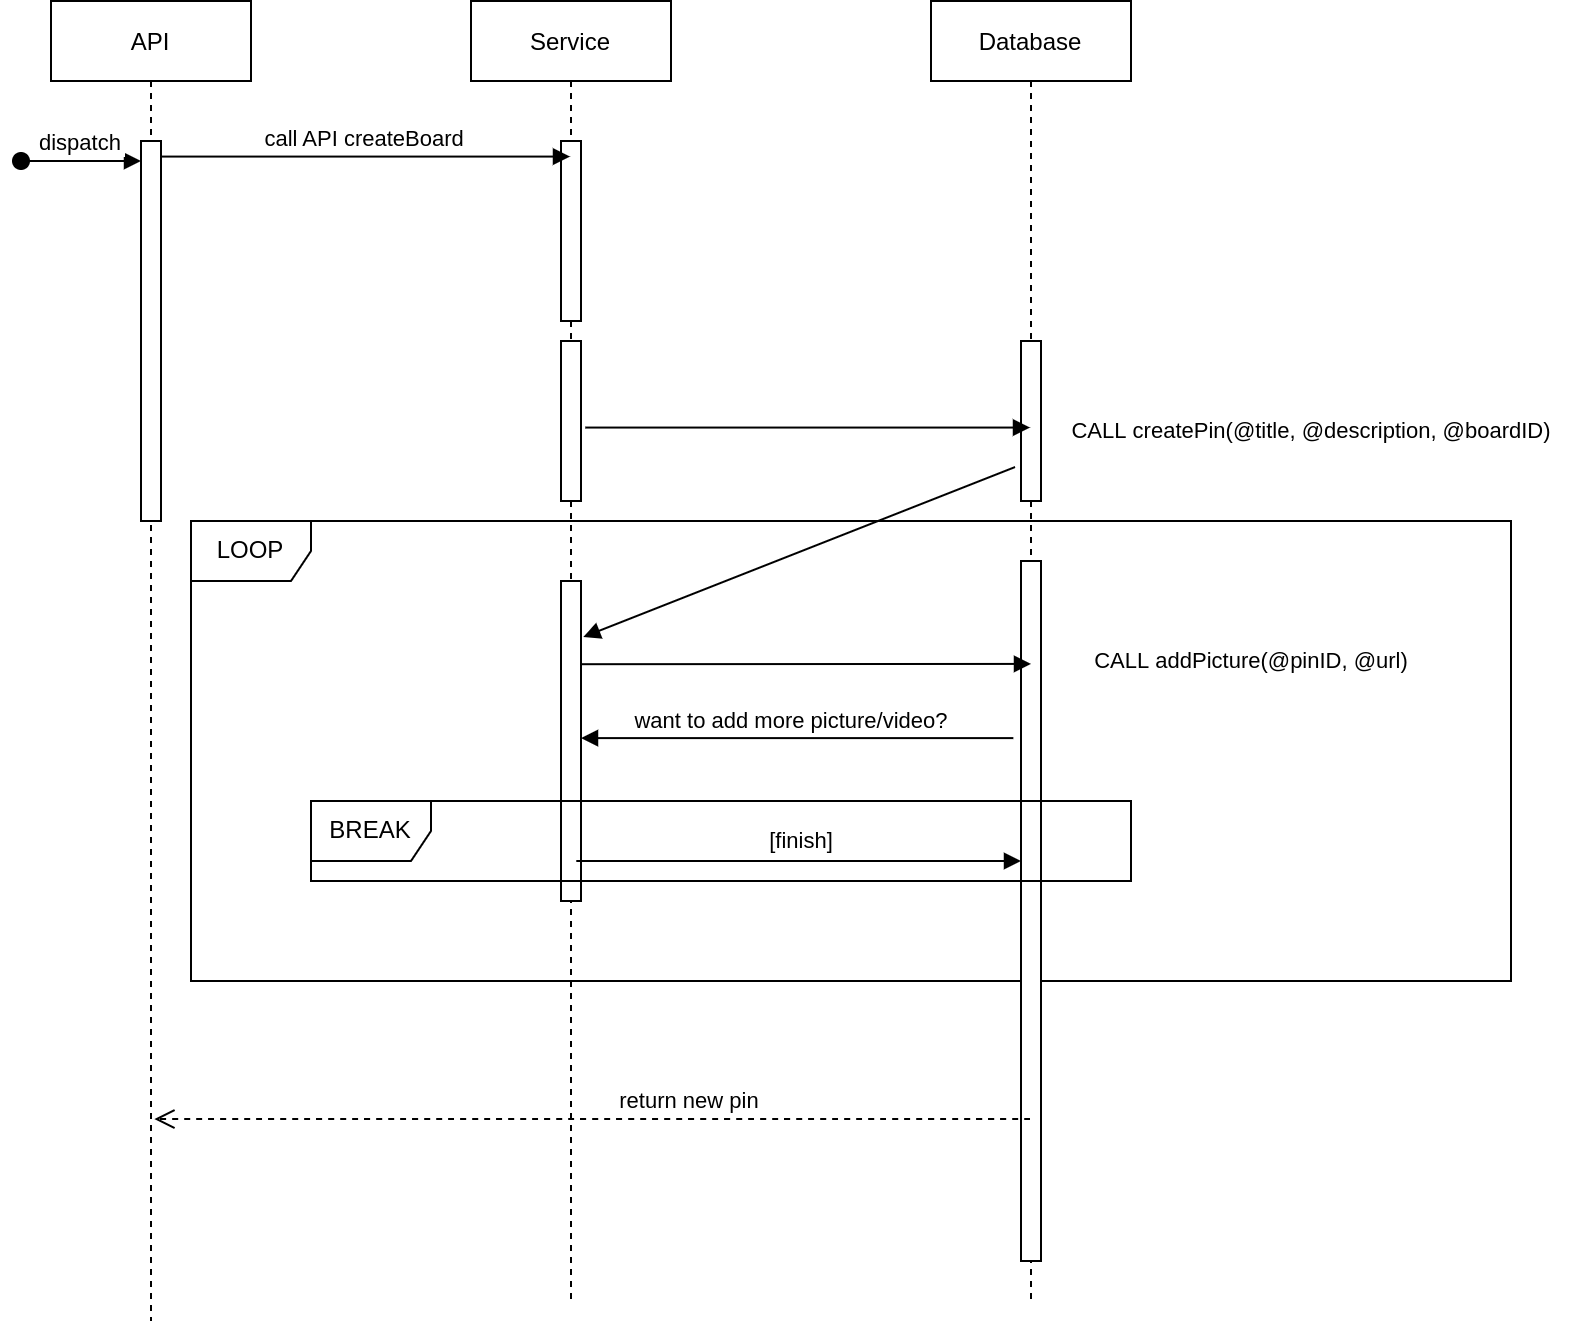

The diagram above was exported from draw.io. Its source (the exported page's mxGraphModel, read from the mxfile embedded in the PNG):
<mxGraphModel dx="1128" dy="608" grid="1" gridSize="10" guides="1" tooltips="1" connect="1" arrows="1" fold="1" page="1" pageScale="1" pageWidth="850" pageHeight="1100" math="0" shadow="0">
  <root>
    <mxCell id="zmw31XQRSYBsGHiaynSg-0" />
    <mxCell id="zmw31XQRSYBsGHiaynSg-1" parent="zmw31XQRSYBsGHiaynSg-0" />
    <mxCell id="HiBTQgNXbo64gKF-Y28D-0" value="LOOP" style="shape=umlFrame;whiteSpace=wrap;html=1;" parent="zmw31XQRSYBsGHiaynSg-1" vertex="1">
      <mxGeometry x="190" y="340" width="660" height="230" as="geometry" />
    </mxCell>
    <mxCell id="zmw31XQRSYBsGHiaynSg-2" value="API" style="shape=umlLifeline;perimeter=lifelinePerimeter;container=1;collapsible=0;recursiveResize=0;rounded=0;shadow=0;strokeWidth=1;" parent="zmw31XQRSYBsGHiaynSg-1" vertex="1">
      <mxGeometry x="120" y="80" width="100" height="660" as="geometry" />
    </mxCell>
    <mxCell id="zmw31XQRSYBsGHiaynSg-3" value="" style="points=[];perimeter=orthogonalPerimeter;rounded=0;shadow=0;strokeWidth=1;" parent="zmw31XQRSYBsGHiaynSg-2" vertex="1">
      <mxGeometry x="45" y="70" width="10" height="190" as="geometry" />
    </mxCell>
    <mxCell id="zmw31XQRSYBsGHiaynSg-4" value="dispatch" style="verticalAlign=bottom;startArrow=oval;endArrow=block;startSize=8;shadow=0;strokeWidth=1;" parent="zmw31XQRSYBsGHiaynSg-2" target="zmw31XQRSYBsGHiaynSg-3" edge="1">
      <mxGeometry relative="1" as="geometry">
        <mxPoint x="-15" y="80" as="sourcePoint" />
      </mxGeometry>
    </mxCell>
    <mxCell id="zmw31XQRSYBsGHiaynSg-5" value="Service" style="shape=umlLifeline;perimeter=lifelinePerimeter;container=1;collapsible=0;recursiveResize=0;rounded=0;shadow=0;strokeWidth=1;" parent="zmw31XQRSYBsGHiaynSg-1" vertex="1">
      <mxGeometry x="330" y="80" width="100" height="650" as="geometry" />
    </mxCell>
    <mxCell id="zmw31XQRSYBsGHiaynSg-6" value="" style="points=[];perimeter=orthogonalPerimeter;rounded=0;shadow=0;strokeWidth=1;" parent="zmw31XQRSYBsGHiaynSg-5" vertex="1">
      <mxGeometry x="45" y="70" width="10" height="90" as="geometry" />
    </mxCell>
    <mxCell id="zmw31XQRSYBsGHiaynSg-7" value="" style="points=[];perimeter=orthogonalPerimeter;rounded=0;shadow=0;strokeWidth=1;" parent="zmw31XQRSYBsGHiaynSg-5" vertex="1">
      <mxGeometry x="45" y="170" width="10" height="80" as="geometry" />
    </mxCell>
    <mxCell id="HiBTQgNXbo64gKF-Y28D-1" value="" style="points=[];perimeter=orthogonalPerimeter;rounded=0;shadow=0;strokeWidth=1;" parent="zmw31XQRSYBsGHiaynSg-5" vertex="1">
      <mxGeometry x="45" y="290" width="10" height="160" as="geometry" />
    </mxCell>
    <mxCell id="zmw31XQRSYBsGHiaynSg-9" value="call API createBoard" style="verticalAlign=bottom;endArrow=block;shadow=0;strokeWidth=1;exitX=0.957;exitY=0.041;exitDx=0;exitDy=0;exitPerimeter=0;" parent="zmw31XQRSYBsGHiaynSg-1" source="zmw31XQRSYBsGHiaynSg-3" target="zmw31XQRSYBsGHiaynSg-5" edge="1">
      <mxGeometry relative="1" as="geometry">
        <mxPoint x="275" y="160" as="sourcePoint" />
      </mxGeometry>
    </mxCell>
    <mxCell id="zmw31XQRSYBsGHiaynSg-10" value="Database" style="shape=umlLifeline;perimeter=lifelinePerimeter;container=1;collapsible=0;recursiveResize=0;rounded=0;shadow=0;strokeWidth=1;" parent="zmw31XQRSYBsGHiaynSg-1" vertex="1">
      <mxGeometry x="560" y="80" width="100" height="650" as="geometry" />
    </mxCell>
    <mxCell id="zmw31XQRSYBsGHiaynSg-11" value="" style="points=[];perimeter=orthogonalPerimeter;rounded=0;shadow=0;strokeWidth=1;" parent="zmw31XQRSYBsGHiaynSg-10" vertex="1">
      <mxGeometry x="45" y="280" width="10" height="350" as="geometry" />
    </mxCell>
    <mxCell id="w5VzZk_7zVQF3_M_c2ZN-5" value="" style="points=[];perimeter=orthogonalPerimeter;rounded=0;shadow=0;strokeWidth=1;" vertex="1" parent="zmw31XQRSYBsGHiaynSg-10">
      <mxGeometry x="45" y="170" width="10" height="80" as="geometry" />
    </mxCell>
    <mxCell id="zmw31XQRSYBsGHiaynSg-12" value="" style="verticalAlign=bottom;endArrow=block;shadow=0;strokeWidth=1;exitX=1.214;exitY=0.541;exitDx=0;exitDy=0;exitPerimeter=0;" parent="zmw31XQRSYBsGHiaynSg-1" source="zmw31XQRSYBsGHiaynSg-7" target="zmw31XQRSYBsGHiaynSg-10" edge="1">
      <mxGeometry relative="1" as="geometry">
        <mxPoint x="380" y="160.0000000000001" as="sourcePoint" />
        <mxPoint x="580" y="160.0000000000001" as="targetPoint" />
      </mxGeometry>
    </mxCell>
    <mxCell id="zmw31XQRSYBsGHiaynSg-14" value="&lt;span style=&quot;font-size: 11px; background-color: rgb(255, 255, 255);&quot;&gt;CALL createPin(@title, @description, @boardID)&lt;/span&gt;" style="text;html=1;align=center;verticalAlign=middle;resizable=0;points=[];autosize=1;strokeColor=none;fillColor=none;" parent="zmw31XQRSYBsGHiaynSg-1" vertex="1">
      <mxGeometry x="620" y="280" width="260" height="30" as="geometry" />
    </mxCell>
    <mxCell id="HiBTQgNXbo64gKF-Y28D-2" value="BREAK" style="shape=umlFrame;whiteSpace=wrap;html=1;" parent="zmw31XQRSYBsGHiaynSg-1" vertex="1">
      <mxGeometry x="250" y="480" width="410" height="40" as="geometry" />
    </mxCell>
    <mxCell id="HiBTQgNXbo64gKF-Y28D-3" value="" style="verticalAlign=bottom;endArrow=block;shadow=0;strokeWidth=1;exitX=-0.383;exitY=0.253;exitDx=0;exitDy=0;exitPerimeter=0;" parent="zmw31XQRSYBsGHiaynSg-1" source="zmw31XQRSYBsGHiaynSg-11" target="HiBTQgNXbo64gKF-Y28D-1" edge="1">
      <mxGeometry relative="1" as="geometry">
        <mxPoint x="397.1399999999999" y="298.68999999999994" as="sourcePoint" />
        <mxPoint x="619.5" y="298.68999999999994" as="targetPoint" />
      </mxGeometry>
    </mxCell>
    <mxCell id="w5VzZk_7zVQF3_M_c2ZN-8" value="want to add more picture/video?" style="edgeLabel;html=1;align=center;verticalAlign=middle;resizable=0;points=[];" vertex="1" connectable="0" parent="HiBTQgNXbo64gKF-Y28D-3">
      <mxGeometry x="0.1804" y="-1" relative="1" as="geometry">
        <mxPoint x="16" y="-8" as="offset" />
      </mxGeometry>
    </mxCell>
    <mxCell id="HiBTQgNXbo64gKF-Y28D-5" value="&lt;span style=&quot;font-size: 11px; background-color: rgb(255, 255, 255);&quot;&gt;CALL addPicture(@pinID, @url)&lt;/span&gt;" style="text;html=1;align=center;verticalAlign=middle;resizable=0;points=[];autosize=1;strokeColor=none;fillColor=none;" parent="zmw31XQRSYBsGHiaynSg-1" vertex="1">
      <mxGeometry x="630" y="395" width="180" height="30" as="geometry" />
    </mxCell>
    <mxCell id="HiBTQgNXbo64gKF-Y28D-12" value="" style="verticalAlign=bottom;endArrow=block;shadow=0;strokeWidth=1;exitX=1.214;exitY=0.541;exitDx=0;exitDy=0;exitPerimeter=0;" parent="zmw31XQRSYBsGHiaynSg-1" edge="1">
      <mxGeometry relative="1" as="geometry">
        <mxPoint x="382.6399999999999" y="509.99999999999994" as="sourcePoint" />
        <mxPoint x="605" y="509.99999999999994" as="targetPoint" />
      </mxGeometry>
    </mxCell>
    <mxCell id="w5VzZk_7zVQF3_M_c2ZN-9" value="[finish]" style="edgeLabel;html=1;align=center;verticalAlign=middle;resizable=0;points=[];" vertex="1" connectable="0" parent="HiBTQgNXbo64gKF-Y28D-12">
      <mxGeometry x="-0.151" y="-1" relative="1" as="geometry">
        <mxPoint x="18" y="-11" as="offset" />
      </mxGeometry>
    </mxCell>
    <mxCell id="c6DJf1zWrVuvfEdt_0sL-0" value="return new pin" style="html=1;verticalAlign=bottom;endArrow=open;dashed=1;endSize=8;curved=1;entryX=0.517;entryY=0.847;entryDx=0;entryDy=0;entryPerimeter=0;" parent="zmw31XQRSYBsGHiaynSg-1" source="zmw31XQRSYBsGHiaynSg-10" target="zmw31XQRSYBsGHiaynSg-2" edge="1">
      <mxGeometry x="-0.2198" relative="1" as="geometry">
        <mxPoint x="255" y="640" as="sourcePoint" />
        <mxPoint x="175" y="640" as="targetPoint" />
        <mxPoint as="offset" />
      </mxGeometry>
    </mxCell>
    <mxCell id="w5VzZk_7zVQF3_M_c2ZN-6" value="" style="verticalAlign=bottom;endArrow=block;shadow=0;strokeWidth=1;exitX=-0.3;exitY=0.788;exitDx=0;exitDy=0;exitPerimeter=0;entryX=1.117;entryY=0.175;entryDx=0;entryDy=0;entryPerimeter=0;" edge="1" parent="zmw31XQRSYBsGHiaynSg-1" source="w5VzZk_7zVQF3_M_c2ZN-5" target="HiBTQgNXbo64gKF-Y28D-1">
      <mxGeometry relative="1" as="geometry">
        <mxPoint x="611.1700000000001" y="458.54999999999995" as="sourcePoint" />
        <mxPoint x="395" y="458.54999999999995" as="targetPoint" />
      </mxGeometry>
    </mxCell>
    <mxCell id="w5VzZk_7zVQF3_M_c2ZN-7" value="" style="verticalAlign=bottom;endArrow=block;shadow=0;strokeWidth=1;exitX=1.02;exitY=0.26;exitDx=0;exitDy=0;exitPerimeter=0;entryX=0.5;entryY=0.147;entryDx=0;entryDy=0;entryPerimeter=0;" edge="1" parent="zmw31XQRSYBsGHiaynSg-1" source="HiBTQgNXbo64gKF-Y28D-1" target="zmw31XQRSYBsGHiaynSg-11">
      <mxGeometry relative="1" as="geometry">
        <mxPoint x="390" y="410" as="sourcePoint" />
        <mxPoint x="602.36" y="409.7999999999999" as="targetPoint" />
      </mxGeometry>
    </mxCell>
  </root>
</mxGraphModel>